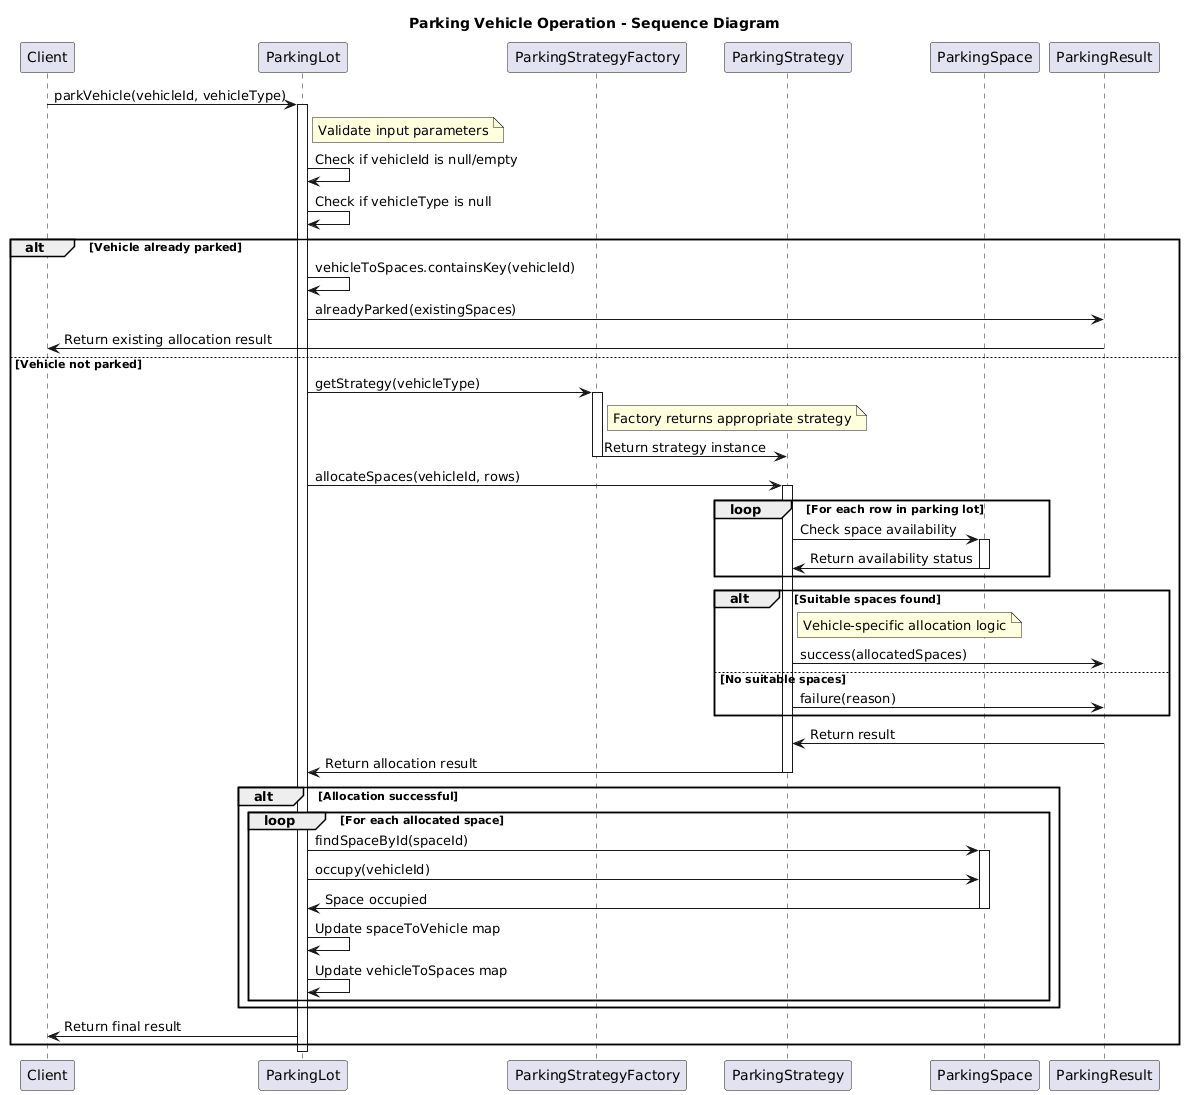

The diagram above was rendered by PlantUML. Its source (embedded in the PNG):
@startuml
title Parking Vehicle Operation - Sequence Diagram

participant Client
participant ParkingLot
participant ParkingStrategyFactory
participant ParkingStrategy
participant ParkingSpace
participant ParkingResult

Client -> ParkingLot: parkVehicle(vehicleId, vehicleType)
activate ParkingLot

note right of ParkingLot: Validate input parameters
ParkingLot -> ParkingLot: Check if vehicleId is null/empty
ParkingLot -> ParkingLot: Check if vehicleType is null

alt Vehicle already parked
  ParkingLot -> ParkingLot: vehicleToSpaces.containsKey(vehicleId)
  ParkingLot -> ParkingResult: alreadyParked(existingSpaces)
  ParkingResult -> Client: Return existing allocation result
else Vehicle not parked
  ParkingLot -> ParkingStrategyFactory: getStrategy(vehicleType)
  activate ParkingStrategyFactory
  
  note right of ParkingStrategyFactory: Factory returns appropriate strategy
  ParkingStrategyFactory -> ParkingStrategy: Return strategy instance
  deactivate ParkingStrategyFactory
  
  ParkingLot -> ParkingStrategy: allocateSpaces(vehicleId, rows)
  activate ParkingStrategy
  
  loop For each row in parking lot
    ParkingStrategy -> ParkingSpace: Check space availability
    activate ParkingSpace
    ParkingSpace -> ParkingStrategy: Return availability status
    deactivate ParkingSpace
  end
  
  alt Suitable spaces found
    note right of ParkingStrategy: Vehicle-specific allocation logic
    ParkingStrategy -> ParkingResult: success(allocatedSpaces)
  else No suitable spaces
    ParkingStrategy -> ParkingResult: failure(reason)
  end
  
  ParkingResult -> ParkingStrategy: Return result
  ParkingStrategy -> ParkingLot: Return allocation result
  deactivate ParkingStrategy
  
  alt Allocation successful
    loop For each allocated space
      ParkingLot -> ParkingSpace: findSpaceById(spaceId)
      activate ParkingSpace
      ParkingLot -> ParkingSpace: occupy(vehicleId)
      ParkingSpace -> ParkingLot: Space occupied
      deactivate ParkingSpace
      
      ParkingLot -> ParkingLot: Update spaceToVehicle map
      ParkingLot -> ParkingLot: Update vehicleToSpaces map
    end
  end
  
  ParkingLot -> Client: Return final result
end

deactivate ParkingLot
@enduml